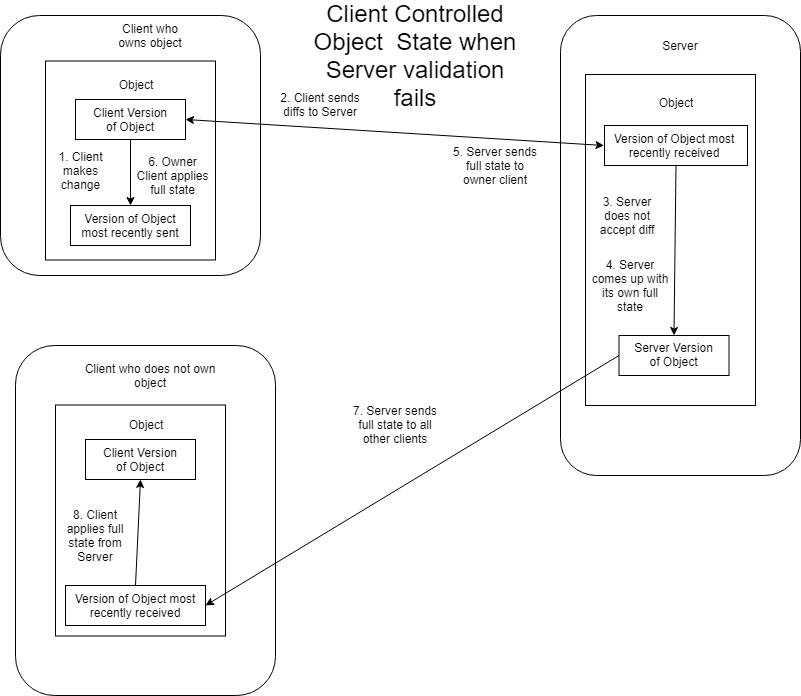

The diagram above was exported from draw.io. Its source (the exported page's mxGraphModel, read from the mxfile embedded in the PNG):
<mxGraphModel dx="1422" dy="747" grid="1" gridSize="10" guides="1" tooltips="1" connect="1" arrows="1" fold="1" page="1" pageScale="1" pageWidth="850" pageHeight="1100" math="0" shadow="0">
  <root>
    <mxCell id="0" />
    <mxCell id="1" parent="0" />
    <mxCell id="q5ffbUfzHLeApA7DrxsX-1" value="" style="rounded=1;whiteSpace=wrap;html=1;" parent="1" vertex="1">
      <mxGeometry x="20" y="20" width="260" height="260" as="geometry" />
    </mxCell>
    <mxCell id="q5ffbUfzHLeApA7DrxsX-2" value="Client who owns object" style="text;html=1;strokeColor=none;fillColor=none;align=center;verticalAlign=middle;whiteSpace=wrap;rounded=0;" parent="1" vertex="1">
      <mxGeometry x="130" y="30" width="80" height="20" as="geometry" />
    </mxCell>
    <mxCell id="q5ffbUfzHLeApA7DrxsX-4" value="" style="rounded=1;whiteSpace=wrap;html=1;" parent="1" vertex="1">
      <mxGeometry x="580" y="20" width="240" height="460" as="geometry" />
    </mxCell>
    <mxCell id="q5ffbUfzHLeApA7DrxsX-5" value="Server" style="text;html=1;strokeColor=none;fillColor=none;align=center;verticalAlign=middle;whiteSpace=wrap;rounded=0;" parent="1" vertex="1">
      <mxGeometry x="680" y="40" width="40" height="20" as="geometry" />
    </mxCell>
    <mxCell id="q5ffbUfzHLeApA7DrxsX-6" value="Client Version of Object" style="text;html=1;strokeColor=none;fillColor=none;align=center;verticalAlign=middle;whiteSpace=wrap;rounded=0;" parent="1" vertex="1">
      <mxGeometry x="110" y="114" width="80" height="20" as="geometry" />
    </mxCell>
    <mxCell id="q5ffbUfzHLeApA7DrxsX-9" value="Version of Object most recently sent" style="text;html=1;strokeColor=none;fillColor=none;align=center;verticalAlign=middle;whiteSpace=wrap;rounded=0;" parent="1" vertex="1">
      <mxGeometry x="100" y="220" width="100" height="20" as="geometry" />
    </mxCell>
    <mxCell id="q5ffbUfzHLeApA7DrxsX-10" style="edgeStyle=orthogonalEdgeStyle;rounded=0;orthogonalLoop=1;jettySize=auto;html=1;exitX=0.5;exitY=1;exitDx=0;exitDy=0;" parent="1" edge="1">
      <mxGeometry relative="1" as="geometry">
        <mxPoint x="155" y="229" as="sourcePoint" />
        <mxPoint x="155" y="229" as="targetPoint" />
      </mxGeometry>
    </mxCell>
    <mxCell id="q5ffbUfzHLeApA7DrxsX-14" value="" style="rounded=0;whiteSpace=wrap;html=1;fillColor=none;" parent="1" vertex="1">
      <mxGeometry x="65" y="65.5" width="170" height="199" as="geometry" />
    </mxCell>
    <mxCell id="q5ffbUfzHLeApA7DrxsX-15" value="" style="rounded=0;whiteSpace=wrap;html=1;fillColor=none;" parent="1" vertex="1">
      <mxGeometry x="95" y="104" width="110" height="40" as="geometry" />
    </mxCell>
    <mxCell id="q5ffbUfzHLeApA7DrxsX-16" value="" style="rounded=0;whiteSpace=wrap;html=1;fillColor=none;" parent="1" vertex="1">
      <mxGeometry x="90" y="210" width="120" height="40" as="geometry" />
    </mxCell>
    <mxCell id="q5ffbUfzHLeApA7DrxsX-17" value="Object" style="text;html=1;strokeColor=none;fillColor=none;align=center;verticalAlign=middle;whiteSpace=wrap;rounded=0;" parent="1" vertex="1">
      <mxGeometry x="135" y="79" width="40" height="20" as="geometry" />
    </mxCell>
    <mxCell id="q5ffbUfzHLeApA7DrxsX-26" value="" style="rounded=1;whiteSpace=wrap;html=1;" parent="1" vertex="1">
      <mxGeometry x="35" y="350" width="260" height="350" as="geometry" />
    </mxCell>
    <mxCell id="q5ffbUfzHLeApA7DrxsX-27" value="Client who does not own object" style="text;html=1;strokeColor=none;fillColor=none;align=center;verticalAlign=middle;whiteSpace=wrap;rounded=0;" parent="1" vertex="1">
      <mxGeometry x="100" y="370" width="140" height="20" as="geometry" />
    </mxCell>
    <mxCell id="q5ffbUfzHLeApA7DrxsX-28" value="Client Version of Object" style="text;html=1;strokeColor=none;fillColor=none;align=center;verticalAlign=middle;whiteSpace=wrap;rounded=0;" parent="1" vertex="1">
      <mxGeometry x="120" y="454" width="80" height="20" as="geometry" />
    </mxCell>
    <mxCell id="q5ffbUfzHLeApA7DrxsX-29" value="Version of Object most recently received" style="text;html=1;strokeColor=none;fillColor=none;align=center;verticalAlign=middle;whiteSpace=wrap;rounded=0;" parent="1" vertex="1">
      <mxGeometry x="90" y="600" width="130" height="20" as="geometry" />
    </mxCell>
    <mxCell id="q5ffbUfzHLeApA7DrxsX-30" style="edgeStyle=orthogonalEdgeStyle;rounded=0;orthogonalLoop=1;jettySize=auto;html=1;exitX=0.5;exitY=1;exitDx=0;exitDy=0;" parent="1" edge="1">
      <mxGeometry relative="1" as="geometry">
        <mxPoint x="165" y="569" as="sourcePoint" />
        <mxPoint x="165" y="569" as="targetPoint" />
      </mxGeometry>
    </mxCell>
    <mxCell id="q5ffbUfzHLeApA7DrxsX-31" value="" style="rounded=0;whiteSpace=wrap;html=1;fillColor=none;" parent="1" vertex="1">
      <mxGeometry x="75" y="409.5" width="170" height="231" as="geometry" />
    </mxCell>
    <mxCell id="q5ffbUfzHLeApA7DrxsX-32" value="" style="rounded=0;whiteSpace=wrap;html=1;fillColor=none;" parent="1" vertex="1">
      <mxGeometry x="105" y="444" width="110" height="40" as="geometry" />
    </mxCell>
    <mxCell id="q5ffbUfzHLeApA7DrxsX-33" value="" style="rounded=0;whiteSpace=wrap;html=1;fillColor=none;" parent="1" vertex="1">
      <mxGeometry x="85" y="590" width="140" height="40" as="geometry" />
    </mxCell>
    <mxCell id="q5ffbUfzHLeApA7DrxsX-34" value="Object" style="text;html=1;strokeColor=none;fillColor=none;align=center;verticalAlign=middle;whiteSpace=wrap;rounded=0;" parent="1" vertex="1">
      <mxGeometry x="145" y="419" width="40" height="20" as="geometry" />
    </mxCell>
    <mxCell id="q5ffbUfzHLeApA7DrxsX-39" value="" style="rounded=0;whiteSpace=wrap;html=1;fillColor=none;" parent="1" vertex="1">
      <mxGeometry x="605" y="79" width="170" height="331" as="geometry" />
    </mxCell>
    <mxCell id="q5ffbUfzHLeApA7DrxsX-40" value="" style="rounded=0;whiteSpace=wrap;html=1;fillColor=none;" parent="1" vertex="1">
      <mxGeometry x="638.5" y="340" width="110" height="40" as="geometry" />
    </mxCell>
    <mxCell id="q5ffbUfzHLeApA7DrxsX-41" value="" style="rounded=0;whiteSpace=wrap;html=1;fillColor=none;" parent="1" vertex="1">
      <mxGeometry x="624" y="130" width="143" height="40" as="geometry" />
    </mxCell>
    <mxCell id="q5ffbUfzHLeApA7DrxsX-42" value="Object" style="text;html=1;strokeColor=none;fillColor=none;align=center;verticalAlign=middle;whiteSpace=wrap;rounded=0;" parent="1" vertex="1">
      <mxGeometry x="675" y="96.5" width="40" height="20" as="geometry" />
    </mxCell>
    <mxCell id="q5ffbUfzHLeApA7DrxsX-43" value="Server Version of Object" style="text;html=1;strokeColor=none;fillColor=none;align=center;verticalAlign=middle;whiteSpace=wrap;rounded=0;" parent="1" vertex="1">
      <mxGeometry x="651" y="349" width="85" height="20" as="geometry" />
    </mxCell>
    <mxCell id="q5ffbUfzHLeApA7DrxsX-44" value="Version of Object most recently received" style="text;html=1;strokeColor=none;fillColor=none;align=center;verticalAlign=middle;whiteSpace=wrap;rounded=0;" parent="1" vertex="1">
      <mxGeometry x="623.5" y="140" width="140" height="20" as="geometry" />
    </mxCell>
    <mxCell id="q5ffbUfzHLeApA7DrxsX-46" value="" style="endArrow=classic;html=1;exitX=0.5;exitY=1;exitDx=0;exitDy=0;entryX=0.5;entryY=0;entryDx=0;entryDy=0;" parent="1" source="q5ffbUfzHLeApA7DrxsX-15" target="q5ffbUfzHLeApA7DrxsX-16" edge="1">
      <mxGeometry width="50" height="50" relative="1" as="geometry">
        <mxPoint x="390" y="120" as="sourcePoint" />
        <mxPoint x="430" y="81.5" as="targetPoint" />
      </mxGeometry>
    </mxCell>
    <mxCell id="q5ffbUfzHLeApA7DrxsX-49" value="" style="endArrow=classic;html=1;entryX=0.5;entryY=0;entryDx=0;entryDy=0;exitX=0.5;exitY=1;exitDx=0;exitDy=0;" parent="1" source="q5ffbUfzHLeApA7DrxsX-41" target="q5ffbUfzHLeApA7DrxsX-40" edge="1">
      <mxGeometry width="50" height="50" relative="1" as="geometry">
        <mxPoint x="460" y="240" as="sourcePoint" />
        <mxPoint x="510" y="190" as="targetPoint" />
      </mxGeometry>
    </mxCell>
    <mxCell id="q5ffbUfzHLeApA7DrxsX-50" value="" style="endArrow=classic;html=1;exitX=0;exitY=0.5;exitDx=0;exitDy=0;entryX=1;entryY=0.5;entryDx=0;entryDy=0;" parent="1" source="q5ffbUfzHLeApA7DrxsX-40" target="q5ffbUfzHLeApA7DrxsX-33" edge="1">
      <mxGeometry width="50" height="50" relative="1" as="geometry">
        <mxPoint x="20" y="650" as="sourcePoint" />
        <mxPoint x="350" y="500" as="targetPoint" />
      </mxGeometry>
    </mxCell>
    <mxCell id="q5ffbUfzHLeApA7DrxsX-52" value="" style="endArrow=classic;html=1;entryX=0.5;entryY=1;entryDx=0;entryDy=0;exitX=0.5;exitY=0;exitDx=0;exitDy=0;" parent="1" source="q5ffbUfzHLeApA7DrxsX-33" target="q5ffbUfzHLeApA7DrxsX-32" edge="1">
      <mxGeometry width="50" height="50" relative="1" as="geometry">
        <mxPoint x="20" y="770" as="sourcePoint" />
        <mxPoint x="70" y="720" as="targetPoint" />
      </mxGeometry>
    </mxCell>
    <mxCell id="q5ffbUfzHLeApA7DrxsX-53" value="1. Client makes change" style="text;html=1;strokeColor=none;fillColor=none;align=center;verticalAlign=middle;whiteSpace=wrap;rounded=0;" parent="1" vertex="1">
      <mxGeometry x="67.5" y="150" width="65" height="50" as="geometry" />
    </mxCell>
    <mxCell id="q5ffbUfzHLeApA7DrxsX-54" value="2. Client sends diffs to Server" style="text;html=1;strokeColor=none;fillColor=none;align=center;verticalAlign=middle;whiteSpace=wrap;rounded=0;" parent="1" vertex="1">
      <mxGeometry x="290" y="99" width="100" height="20" as="geometry" />
    </mxCell>
    <mxCell id="q5ffbUfzHLeApA7DrxsX-55" value="3. Server does not accept diff" style="text;html=1;strokeColor=none;fillColor=none;align=center;verticalAlign=middle;whiteSpace=wrap;rounded=0;" parent="1" vertex="1">
      <mxGeometry x="614" y="210" width="66" height="20" as="geometry" />
    </mxCell>
    <mxCell id="q5ffbUfzHLeApA7DrxsX-56" value="7. Server sends full state to all other clients" style="text;html=1;strokeColor=none;fillColor=none;align=center;verticalAlign=middle;whiteSpace=wrap;rounded=0;" parent="1" vertex="1">
      <mxGeometry x="370" y="419" width="90" height="20" as="geometry" />
    </mxCell>
    <mxCell id="q5ffbUfzHLeApA7DrxsX-57" value="8. Client applies full state from Server" style="text;html=1;strokeColor=none;fillColor=none;align=center;verticalAlign=middle;whiteSpace=wrap;rounded=0;" parent="1" vertex="1">
      <mxGeometry x="80" y="525" width="70" height="30" as="geometry" />
    </mxCell>
    <mxCell id="_uCbS_wZV2EJIbfzGa4Y-1" value="&lt;font style=&quot;font-size: 24px&quot;&gt;Client Controlled Object&amp;nbsp; State when Server validation fails&lt;/font&gt;" style="text;html=1;strokeColor=none;fillColor=none;align=center;verticalAlign=middle;whiteSpace=wrap;rounded=0;" vertex="1" parent="1">
      <mxGeometry x="330" y="50" width="210" height="20" as="geometry" />
    </mxCell>
    <mxCell id="_uCbS_wZV2EJIbfzGa4Y-2" value="" style="endArrow=classic;startArrow=classic;html=1;entryX=0;entryY=0.5;entryDx=0;entryDy=0;exitX=1;exitY=0.5;exitDx=0;exitDy=0;" edge="1" parent="1" source="q5ffbUfzHLeApA7DrxsX-15" target="q5ffbUfzHLeApA7DrxsX-44">
      <mxGeometry width="50" height="50" relative="1" as="geometry">
        <mxPoint x="400" y="270" as="sourcePoint" />
        <mxPoint x="450" y="220" as="targetPoint" />
      </mxGeometry>
    </mxCell>
    <mxCell id="_uCbS_wZV2EJIbfzGa4Y-3" value="4. Server comes up with its own full state" style="text;html=1;strokeColor=none;fillColor=none;align=center;verticalAlign=middle;whiteSpace=wrap;rounded=0;" vertex="1" parent="1">
      <mxGeometry x="610" y="280" width="80" height="20" as="geometry" />
    </mxCell>
    <mxCell id="_uCbS_wZV2EJIbfzGa4Y-4" value="5. Server sends full state to owner client" style="text;html=1;strokeColor=none;fillColor=none;align=center;verticalAlign=middle;whiteSpace=wrap;rounded=0;" vertex="1" parent="1">
      <mxGeometry x="470" y="160" width="90" height="20" as="geometry" />
    </mxCell>
    <mxCell id="_uCbS_wZV2EJIbfzGa4Y-6" value="6. Owner Client applies full state" style="text;html=1;strokeColor=none;fillColor=none;align=center;verticalAlign=middle;whiteSpace=wrap;rounded=0;" vertex="1" parent="1">
      <mxGeometry x="155" y="165" width="75" height="30" as="geometry" />
    </mxCell>
  </root>
</mxGraphModel>